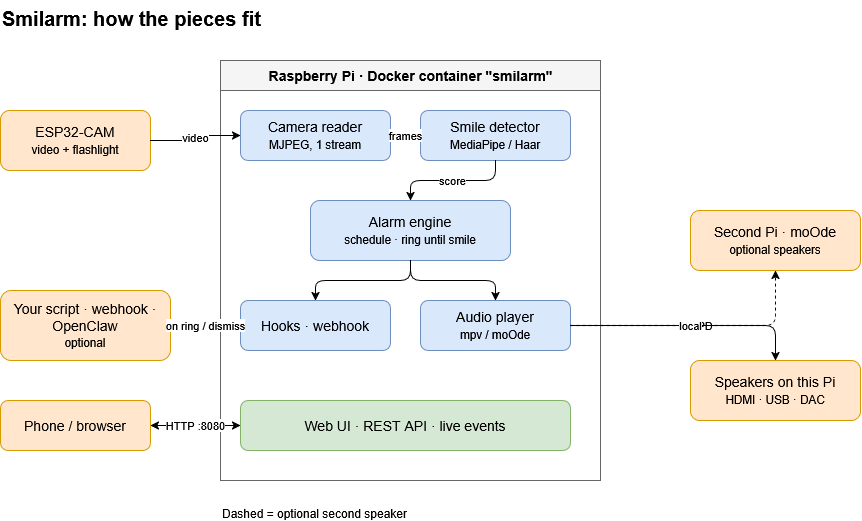

The diagram above was exported from draw.io. Its source (the exported page's mxGraphModel, read from the mxfile embedded in the PNG):
<mxGraphModel dx="1206" dy="853" grid="1" gridSize="10" guides="1" tooltips="1" connect="1" arrows="1" fold="1" page="1" pageScale="1" pageWidth="850" pageHeight="1100" math="0" shadow="0">
  <root>
    <mxCell id="0" />
    <mxCell id="1" parent="0" />
    <mxCell id="fQgwYDe4Lioanos8TVb8-1" parent="1" style="text;html=1;fontSize=20;fontStyle=1;align=left;" value="Smilarm: how the pieces fit" vertex="1">
      <mxGeometry height="30" width="500" x="40" y="20" as="geometry" />
    </mxCell>
    <mxCell id="fQgwYDe4Lioanos8TVb8-2" parent="1" style="rounded=1;whiteSpace=wrap;html=1;fontSize=14;fillColor=#ffe6cc;strokeColor=#d79b00;" value="ESP32-CAM&lt;br&gt;&lt;small&gt;video + flashlight&lt;/small&gt;" vertex="1">
      <mxGeometry height="60" width="150" x="40" y="130" as="geometry" />
    </mxCell>
    <mxCell id="fQgwYDe4Lioanos8TVb8-3" parent="1" style="swimlane;startSize=30;html=1;fontSize=14;fillColor=#f5f5f5;strokeColor=#666666;" value="Raspberry Pi · Docker container &quot;smilarm&quot;" vertex="1">
      <mxGeometry height="420" width="380" x="260" y="80" as="geometry" />
    </mxCell>
    <mxCell id="fQgwYDe4Lioanos8TVb8-4" parent="fQgwYDe4Lioanos8TVb8-3" style="rounded=1;whiteSpace=wrap;html=1;fontSize=14;fillColor=#dae8fc;strokeColor=#6c8ebf;" value="Camera reader&lt;br&gt;&lt;small&gt;MJPEG, 1 stream&lt;/small&gt;" vertex="1">
      <mxGeometry height="50" width="150" x="20" y="50" as="geometry" />
    </mxCell>
    <mxCell id="fQgwYDe4Lioanos8TVb8-5" parent="fQgwYDe4Lioanos8TVb8-3" style="rounded=1;whiteSpace=wrap;html=1;fontSize=14;fillColor=#dae8fc;strokeColor=#6c8ebf;" value="Smile detector&lt;br&gt;&lt;small&gt;MediaPipe / Haar&lt;/small&gt;" vertex="1">
      <mxGeometry height="50" width="150" x="200" y="50" as="geometry" />
    </mxCell>
    <mxCell id="fQgwYDe4Lioanos8TVb8-6" parent="fQgwYDe4Lioanos8TVb8-3" style="rounded=1;whiteSpace=wrap;html=1;fontSize=14;fillColor=#dae8fc;strokeColor=#6c8ebf;" value="Alarm engine&lt;br&gt;&lt;small&gt;schedule · ring until smile&lt;/small&gt;" vertex="1">
      <mxGeometry height="60" width="200" x="90" y="140" as="geometry" />
    </mxCell>
    <mxCell id="fQgwYDe4Lioanos8TVb8-7" parent="fQgwYDe4Lioanos8TVb8-3" style="rounded=1;whiteSpace=wrap;html=1;fontSize=14;fillColor=#dae8fc;strokeColor=#6c8ebf;" value="Hooks · webhook" vertex="1">
      <mxGeometry height="50" width="150" x="20" y="240" as="geometry" />
    </mxCell>
    <mxCell id="fQgwYDe4Lioanos8TVb8-8" parent="fQgwYDe4Lioanos8TVb8-3" style="rounded=1;whiteSpace=wrap;html=1;fontSize=14;fillColor=#dae8fc;strokeColor=#6c8ebf;" value="Audio player&lt;br&gt;&lt;small&gt;mpv / moOde&lt;/small&gt;" vertex="1">
      <mxGeometry height="50" width="150" x="200" y="240" as="geometry" />
    </mxCell>
    <mxCell id="fQgwYDe4Lioanos8TVb8-9" parent="fQgwYDe4Lioanos8TVb8-3" style="rounded=1;whiteSpace=wrap;html=1;fontSize=14;fillColor=#d5e8d4;strokeColor=#82b366;" value="Web UI · REST API · live events" vertex="1">
      <mxGeometry height="50" width="330" x="20" y="340" as="geometry" />
    </mxCell>
    <mxCell id="fQgwYDe4Lioanos8TVb8-10" edge="1" parent="fQgwYDe4Lioanos8TVb8-3" source="fQgwYDe4Lioanos8TVb8-4" style="edgeStyle=orthogonalEdgeStyle;rounded=1;html=1;" target="fQgwYDe4Lioanos8TVb8-5" value="frames">
      <mxGeometry relative="1" as="geometry" />
    </mxCell>
    <mxCell id="fQgwYDe4Lioanos8TVb8-11" edge="1" parent="fQgwYDe4Lioanos8TVb8-3" source="fQgwYDe4Lioanos8TVb8-5" style="edgeStyle=orthogonalEdgeStyle;rounded=1;html=1;" target="fQgwYDe4Lioanos8TVb8-6" value="score">
      <mxGeometry relative="1" as="geometry" />
    </mxCell>
    <mxCell id="fQgwYDe4Lioanos8TVb8-12" edge="1" parent="fQgwYDe4Lioanos8TVb8-3" source="fQgwYDe4Lioanos8TVb8-6" style="edgeStyle=orthogonalEdgeStyle;rounded=1;html=1;" target="fQgwYDe4Lioanos8TVb8-7">
      <mxGeometry relative="1" as="geometry" />
    </mxCell>
    <mxCell id="fQgwYDe4Lioanos8TVb8-13" edge="1" parent="fQgwYDe4Lioanos8TVb8-3" source="fQgwYDe4Lioanos8TVb8-6" style="edgeStyle=orthogonalEdgeStyle;rounded=1;html=1;" target="fQgwYDe4Lioanos8TVb8-8">
      <mxGeometry relative="1" as="geometry" />
    </mxCell>
    <mxCell id="fQgwYDe4Lioanos8TVb8-14" parent="1" style="rounded=1;whiteSpace=wrap;html=1;fontSize=14;fillColor=#ffe6cc;strokeColor=#d79b00;" value="Your script · webhook · OpenClaw&lt;br&gt;&lt;small&gt;optional&lt;/small&gt;" vertex="1">
      <mxGeometry height="70" width="170" x="40" y="310" as="geometry" />
    </mxCell>
    <mxCell id="fQgwYDe4Lioanos8TVb8-15" parent="1" style="rounded=1;whiteSpace=wrap;html=1;fontSize=14;fillColor=#ffe6cc;strokeColor=#d79b00;" value="Phone / browser" vertex="1">
      <mxGeometry height="50" width="150" x="40" y="420" as="geometry" />
    </mxCell>
    <mxCell id="fQgwYDe4Lioanos8TVb8-16" parent="1" style="rounded=1;whiteSpace=wrap;html=1;fontSize=14;fillColor=#ffe6cc;strokeColor=#d79b00;" value="Second Pi · moOde&lt;br&gt;&lt;small&gt;optional speakers&lt;/small&gt;" vertex="1">
      <mxGeometry height="60" width="170" x="730" y="230" as="geometry" />
    </mxCell>
    <mxCell id="fQgwYDe4Lioanos8TVb8-17" parent="1" style="rounded=1;whiteSpace=wrap;html=1;fontSize=14;fillColor=#ffe6cc;strokeColor=#d79b00;" value="Speakers on this Pi&lt;br&gt;&lt;small&gt;HDMI · USB · DAC&lt;/small&gt;" vertex="1">
      <mxGeometry height="60" width="170" x="730" y="380" as="geometry" />
    </mxCell>
    <mxCell id="fQgwYDe4Lioanos8TVb8-18" edge="1" parent="1" source="fQgwYDe4Lioanos8TVb8-2" style="edgeStyle=orthogonalEdgeStyle;rounded=1;html=1;" target="fQgwYDe4Lioanos8TVb8-4" value="video">
      <mxGeometry relative="1" as="geometry" />
    </mxCell>
    <mxCell id="fQgwYDe4Lioanos8TVb8-19" edge="1" parent="1" source="fQgwYDe4Lioanos8TVb8-7" style="edgeStyle=orthogonalEdgeStyle;rounded=1;html=1;" target="fQgwYDe4Lioanos8TVb8-14" value="on ring / dismiss">
      <mxGeometry relative="1" as="geometry" />
    </mxCell>
    <mxCell id="fQgwYDe4Lioanos8TVb8-20" edge="1" parent="1" source="fQgwYDe4Lioanos8TVb8-8" style="edgeStyle=orthogonalEdgeStyle;rounded=1;html=1;dashed=1;" target="fQgwYDe4Lioanos8TVb8-16" value="MPD">
      <mxGeometry relative="1" as="geometry" />
    </mxCell>
    <mxCell id="fQgwYDe4Lioanos8TVb8-21" edge="1" parent="1" source="fQgwYDe4Lioanos8TVb8-8" style="edgeStyle=orthogonalEdgeStyle;rounded=1;html=1;" target="fQgwYDe4Lioanos8TVb8-17" value="local">
      <mxGeometry relative="1" as="geometry" />
    </mxCell>
    <mxCell id="fQgwYDe4Lioanos8TVb8-22" edge="1" parent="1" source="fQgwYDe4Lioanos8TVb8-15" style="edgeStyle=orthogonalEdgeStyle;rounded=1;html=1;startArrow=classic;" target="fQgwYDe4Lioanos8TVb8-9" value="HTTP :8080">
      <mxGeometry relative="1" as="geometry" />
    </mxCell>
    <mxCell id="fQgwYDe4Lioanos8TVb8-23" parent="1" style="text;html=1;fontSize=12;align=left;" value="Dashed = optional second speaker" vertex="1">
      <mxGeometry height="20" width="260" x="260" y="520" as="geometry" />
    </mxCell>
  </root>
</mxGraphModel>